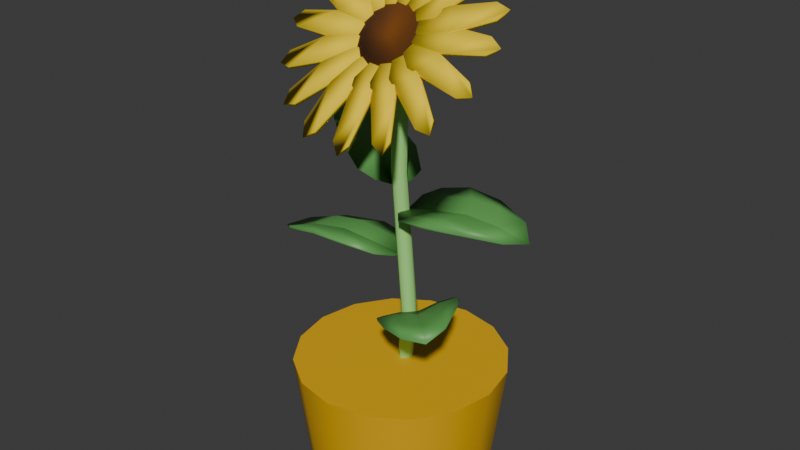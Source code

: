 # Source: flower.blend  (saved by Blender 4.5.87; exported with 4.5.12 LTS)
import bpy
from mathutils import Matrix  # noqa: F401  (used for matrix-valued properties, if any)

bpy.ops.wm.read_factory_settings(use_empty=True)
scene = bpy.context.scene
scene.name = 'Scene'

# ---- collections
col_collection = bpy.data.collections.new('Collection'); scene.collection.children.link(col_collection)

# ---- materials (node trees are filled in below, after node groups)
mat_stem = bpy.data.materials.new('Stem')
mat_pot = bpy.data.materials.new('Pot')
mat_dirt = bpy.data.materials.new('Dirt')
mat_petals = bpy.data.materials.new('Petals')
mat_core = bpy.data.materials.new('Core')
mat_leaves = bpy.data.materials.new('Leaves')

# ---- node groups
ng_smooth_by_angle = bpy.data.node_groups.new('Smooth by Angle', 'GeometryNodeTree')
_s = ng_smooth_by_angle.interface.new_socket(name='Mesh', in_out='OUTPUT', socket_type='NodeSocketGeometry')
_s = ng_smooth_by_angle.interface.new_socket(name='Mesh', in_out='INPUT', socket_type='NodeSocketGeometry')
_s = ng_smooth_by_angle.interface.new_socket(name='Angle', in_out='INPUT', socket_type='NodeSocketFloat')
_s.subtype = 'ANGLE'
_s.default_value = 0.5236
_s.min_value = 0.0
_s.max_value = 3.142
_s.description = 'Maximum face angle for smooth edges'
_s = ng_smooth_by_angle.interface.new_socket(name='Ignore Sharpness', in_out='INPUT', socket_type='NodeSocketBool')
_s.force_non_field = True
ng_smooth_by_angle.description = 'Set the sharpness of mesh edges based on the angle between the neighboring faces'
ng_smooth_by_angle.is_modifier = True
_N = ng_smooth_by_angle.nodes; _L = ng_smooth_by_angle.links
n0 = _N.new('GeometryNodeSetShadeSmooth'); n0.name = 'Set Shade Smooth'; n0.location = (120, -80)
n0.domain = 'EDGE'
n1 = _N.new('GeometryNodeSetShadeSmooth'); n1.name = 'Set Shade Smooth.001'; n1.location = (300, -80)
n2 = _N.new('NodeGroupOutput'); n2.name = 'Group Output'; n2.location = (480, -80)
n3 = _N.new('GeometryNodeInputMeshEdgeAngle'); n3.name = 'Edge Angle'; n3.location = (-440, -240)
n4 = _N.new('NodeGroupInput'); n4.name = 'Group Input'; n4.location = (-80, -80)
n5 = _N.new('GeometryNodeInputEdgeSmooth'); n5.name = 'Is Edge Smooth'; n5.location = (-260, -120)
n6 = _N.new('GeometryNodeInputShadeSmooth'); n6.name = 'Is Shade Smooth'; n6.location = (-440, -397)
n7 = _N.new('FunctionNodeCompare'); n7.name = 'Compare'; n7.location = (-260, -260)
n7.operation = 'LESS_EQUAL'
n7.inputs[6].default_value = (0.0, 0.0, 0.0, 0.0)
n7.inputs[7].default_value = (0.0, 0.0, 0.0, 0.0)
n8 = _N.new('FunctionNodeBooleanMath'); n8.name = 'Boolean Math.001'; n8.location = (-80, -260)
n9 = _N.new('NodeGroupInput'); n9.name = 'Group Input.001'; n9.location = (-440, -329)
n10 = _N.new('NodeGroupInput'); n10.name = 'Group Input.002'; n10.location = (-259, -189)
n11 = _N.new('FunctionNodeBooleanMath'); n11.name = 'Boolean Math'; n11.location = (-80, -149)
n11.operation = 'OR'
n12 = _N.new('FunctionNodeBooleanMath'); n12.name = 'Boolean Math.002'; n12.location = (-260, -380)
n12.operation = 'OR'
n13 = _N.new('NodeGroupInput'); n13.name = 'Group Input.003'; n13.location = (-440, -460)
_L.new(n3.outputs[0], n7.inputs[0])
_L.new(n1.outputs[0], n2.inputs[0])
_L.new(n9.outputs[1], n7.inputs[1])
_L.new(n7.outputs[0], n8.inputs[0])
_L.new(n4.outputs[0], n0.inputs[0])
_L.new(n0.outputs[0], n1.inputs[0])
_L.new(n8.outputs[0], n0.inputs[2])
_L.new(n10.outputs[2], n11.inputs[1])
_L.new(n5.outputs[0], n11.inputs[0])
_L.new(n11.outputs[0], n0.inputs[1])
_L.new(n13.outputs[2], n12.inputs[1])
_L.new(n6.outputs[0], n12.inputs[0])
_L.new(n12.outputs[0], n8.inputs[1])
n2.is_active_output = True

# ---- material node trees
mat_stem.use_nodes = True; mat_stem.node_tree.nodes.clear()
_N = mat_stem.node_tree.nodes; _L = mat_stem.node_tree.links
n0 = _N.new('ShaderNodeBsdfPrincipled'); n0.name = 'Principled BSDF'; n0.location = (10, 300)
n0.inputs[0].default_value = (0.3702, 0.8002, 0.2237, 1.0)
n1 = _N.new('ShaderNodeOutputMaterial'); n1.name = 'Material Output'; n1.location = (300, 300)
_L.new(n0.outputs[0], n1.inputs[0])
n1.is_active_output = True
mat_pot.use_nodes = True; mat_pot.node_tree.nodes.clear()
_N = mat_pot.node_tree.nodes; _L = mat_pot.node_tree.links
n0 = _N.new('ShaderNodeBsdfPrincipled'); n0.name = 'Principled BSDF'; n0.location = (10, 300)
n0.inputs[0].default_value = (0.8004, 0.4393, 0.0, 1.0)
n0.inputs[2].default_value = 0.4845
n1 = _N.new('ShaderNodeOutputMaterial'); n1.name = 'Material Output'; n1.location = (300, 300)
_L.new(n0.outputs[0], n1.inputs[0])
n1.is_active_output = True
mat_dirt.use_nodes = True; mat_dirt.node_tree.nodes.clear()
_N = mat_dirt.node_tree.nodes; _L = mat_dirt.node_tree.links
n0 = _N.new('ShaderNodeBsdfPrincipled'); n0.name = 'Principled BSDF'; n0.location = (-211, 326)
n0.inputs[2].default_value = 1.0
n1 = _N.new('ShaderNodeOutputMaterial'); n1.name = 'Material Output'; n1.location = (345, 300)
n2 = _N.new('ShaderNodeTexNoise'); n2.name = 'Noise Texture'; n2.location = (-671, 223)
n2.inputs[2].default_value = 7.7
n2.inputs[3].default_value = 2.4
n2.inputs[4].default_value = 1.0
n3 = _N.new('ShaderNodeValToRGB'); n3.name = 'Color Ramp'; n3.location = (-491, 359)
while len(n3.color_ramp.elements) > 1: n3.color_ramp.elements.remove(n3.color_ramp.elements[-1])
n3.color_ramp.elements[0].position = 0.0; n3.color_ramp.elements[0].color = (0.03314, 0.01597, 0.0, 1.0)
_e = n3.color_ramp.elements.new(1.0); _e.color = (0.1583, 0.05966, 0.0006916, 1.0)
_L.new(n0.outputs[0], n1.inputs[0])
_L.new(n3.outputs[0], n0.inputs[0])
_L.new(n2.outputs[0], n3.inputs[0])
n1.is_active_output = True
mat_petals.use_nodes = True; mat_petals.node_tree.nodes.clear()
_N = mat_petals.node_tree.nodes; _L = mat_petals.node_tree.links
n0 = _N.new('ShaderNodeBsdfPrincipled'); n0.name = 'Principled BSDF'; n0.location = (10, 300)
n0.inputs[0].default_value = (1.0, 0.7132, 0.0, 1.0)
n0.inputs[2].default_value = 0.9145
n1 = _N.new('ShaderNodeOutputMaterial'); n1.name = 'Material Output'; n1.location = (300, 300)
_L.new(n0.outputs[0], n1.inputs[0])
n1.is_active_output = True
mat_core.use_nodes = True; mat_core.node_tree.nodes.clear()
_N = mat_core.node_tree.nodes; _L = mat_core.node_tree.links
n0 = _N.new('ShaderNodeBsdfPrincipled'); n0.name = 'Principled BSDF'; n0.location = (10, 300)
n0.inputs[0].default_value = (0.165, 0.04986, 0.002129, 1.0)
n0.inputs[2].default_value = 1.0
n1 = _N.new('ShaderNodeOutputMaterial'); n1.name = 'Material Output'; n1.location = (300, 300)
_L.new(n0.outputs[0], n1.inputs[0])
n1.is_active_output = True
mat_leaves.use_nodes = True; mat_leaves.node_tree.nodes.clear()
_N = mat_leaves.node_tree.nodes; _L = mat_leaves.node_tree.links
n0 = _N.new('ShaderNodeBsdfPrincipled'); n0.name = 'Principled BSDF'; n0.location = (10, 300)
n0.inputs[0].default_value = (0.1166, 0.3743, 0.08893, 1.0)
n1 = _N.new('ShaderNodeOutputMaterial'); n1.name = 'Material Output'; n1.location = (300, 300)
_L.new(n0.outputs[0], n1.inputs[0])
n1.is_active_output = True

# ---- world
world_world = bpy.data.worlds.new('World'); scene.world = world_world
world_world.use_nodes = True; world_world.node_tree.nodes.clear()
_N = world_world.node_tree.nodes; _L = world_world.node_tree.links
n0 = _N.new('ShaderNodeOutputWorld'); n0.name = 'World Output'; n0.location = (300, 300)
n1 = _N.new('ShaderNodeBackground'); n1.name = 'Background'; n1.location = (10, 300)
n1.inputs[0].default_value = (0.05088, 0.05088, 0.05088, 1.0)
_L.new(n1.outputs[0], n0.inputs[0])
n0.is_active_output = True
world_world.color = (0.05088, 0.05088, 0.05088)
world_world.sun_shadow_jitter_overblur = 0.0

# ---- meshes
me_cylinder_040 = bpy.data.meshes.new('Cylinder.040')
me_cylinder_040.from_pydata([(-1.166, 12.68, -0.7435), (-0.3024, 33.57, -1.073), (-1.852, 60.01, 0.1521), (0.1573, 12.33, -1.334), (0.232, 12.52, 1.326), (-0.9301, 12.03, 0.615), (1.437, 12.43, -0.2171), (1.471, 33.61, -2.24), (2.39, 33.72, -1.578), (1.974, 33.76, 0.4386), (-0.04851, 33.66, 0.02757), (0.3692, 33.65, -1.99), (-1.272, 60.04, -2.792), (2.641, 33.74, -0.4757), (0.8696, 33.74, 0.6907), (-0.7515, 60.06, -0.1011), (-2.775, 59.89, -0.5191), (-2.362, 60.08, -2.527), (-0.0871, 72.75, -1.46), (-0.006266, 60.03, -1.467), (-3.043, 60.0, -1.624), (0.8301, 72.6, -0.8073), (0.4086, 72.49, 1.213), (-1.606, 72.45, 0.7877), (-1.19, 72.7, -1.213), (0.3946, 84.51, 1.491), (1.075, 72.62, 0.306), (-0.857, 84.23, 3.043), (-0.6924, 72.4, 1.454), (-2.39, 84.33, 1.804), (-1.862, 72.73, -0.2853), (-1.2, 84.98, 0.4948), (3.118, 88.0, -1.738), (5.663, 85.32, 1.795), (3.774, 81.72, 4.79), (2.51, 82.73, 0.7439), (-0.8365, 80.04, 6.174), (-5.571, 81.33, 4.79), (-2.46, 81.29, 1.61), (-7.744, 84.77, 1.722), (-5.867, 88.4, -1.446), (-3.478, 85.24, -1.805), (-1.2, 90.02, -2.717)], [], [(5, 0, 3), (27, 31, 29), (13, 6, 8), (14, 4, 9), (11, 0, 1), (11, 1, 20), (12, 8, 7), (16, 20, 10), (19, 9, 13), (2, 16, 14), (12, 11, 17), (6, 3, 7, 8), (20, 16, 23), (24, 12, 17), (18, 21, 12), (28, 15, 22), (23, 2, 28), (30, 24, 20), (25, 26, 21), (29, 30, 23), (41, 32, 35), (38, 41, 35), (42, 32, 41), (3, 6, 5), (6, 4, 5), (31, 27, 25), (6, 13, 9, 4), (5, 10, 1, 0), (5, 4, 14, 10), (3, 0, 11, 7), (9, 15, 2, 14), (10, 20, 1), (16, 10, 14), (12, 7, 11), (19, 13, 8), (12, 19, 8), (15, 9, 19), (19, 26, 22, 15), (20, 17, 11), (12, 21, 19), (23, 16, 2), (20, 24, 17), (26, 19, 21), (18, 31, 25, 21), (28, 2, 15), (23, 30, 20), (24, 18, 12), (22, 26, 25, 27), (23, 28, 27, 29), (27, 28, 22), (24, 30, 29, 31), (36, 38, 35, 34), (31, 18, 24), (32, 33, 35), (33, 34, 35), (39, 41, 38, 37), (36, 37, 38), (39, 40, 41), (40, 42, 41), (42, 40, 39, 37, 36, 34, 33, 32)])
me_cylinder_040.polygons.foreach_set('use_smooth', [1, 1, 1, 1, 1, 1, 1, 1, 1, 1, 1, 1, 1, 1, 1, 1, 1, 1, 1, 1, 1, 1, 1, 1, 1, 1, 1, 1, 1, 1, 1, 1, 1, 1, 1, 1, 1, 1, 1, 1, 1, 1, 1, 1, 1, 1, 1, 1, 1, 1, 1, 1, 1, 1, 1, 1, 1, 1, 1, 0])
_uv = me_cylinder_040.uv_layers.new(name='UVMap')
_uv.uv.foreach_set('vector', [0.0688, 0.8616, 0.07527, 0.8634, 0.07527, 0.8569, 0.0688, 0.8508, 0.08263, 0.8549, 0.08135, 0.8485, 0.7383, 0.7807, 0.7398, 0.7956, 0.7448, 0.7807, 0.7383, 0.7976, 0.7412, 0.8126, 0.7448, 0.7976, 0.6959, 0.7976, 0.7006, 0.8126, 0.7024, 0.7976, 0.8549, 0.1177, 0.8634, 0.1092, 0.8634, 0.1027, 0.8804, 0.1027, 0.8739, 0.1059, 0.8804, 0.1092, 0.8804, 0.1281, 0.8739, 0.1314, 0.8804, 0.1346, 0.8719, 0.0688, 0.8654, 0.07203, 0.8719, 0.07527, 0.821, 0.08575, 0.8146, 0.08518, 0.821, 0.09222, 0.04137, 0.8487, 0.04985, 0.8634, 0.04985, 0.8569, 0.7298, 0.7956, 0.7363, 0.7956, 0.7363, 0.7807, 0.7298, 0.7807, 0.7552, 0.605, 0.7617, 0.6092, 0.7617, 0.5942, 0.7956, 0.5434, 0.7891, 0.5565, 0.7956, 0.5583, 0.8126, 0.5603, 0.8061, 0.5635, 0.8126, 0.5753, 0.7552, 0.5437, 0.7617, 0.5583, 0.7617, 0.5434, 0.7722, 0.5628, 0.7787, 0.5753, 0.7787, 0.5603, 0.7702, 0.5603, 0.7637, 0.5602, 0.7702, 0.5753, 0.8163, 0.04337, 0.8146, 0.04985, 0.821, 0.04985, 0.8162, 0.06032, 0.8146, 0.0668, 0.821, 0.0668, 0.8903, 0.9332, 0.8824, 0.9482, 0.8973, 0.9482, 0.6344, 0.7109, 0.659, 0.6959, 0.6451, 0.6959, 0.6959, 0.5434, 0.7007, 0.5753, 0.7109, 0.5434, 0.1346, 0.8681, 0.1222, 0.8654, 0.1281, 0.8719, 0.1222, 0.8654, 0.1196, 0.8719, 0.1261, 0.8719, 0.1007, 0.8569, 0.09422, 0.8569, 0.09656, 0.8634, 0.7363, 0.8126, 0.7363, 0.7976, 0.7298, 0.7976, 0.7298, 0.8126, 0.7109, 0.7956, 0.7109, 0.7807, 0.7024, 0.7712, 0.7044, 0.7956, 0.6959, 0.7956, 0.7024, 0.7956, 0.7024, 0.7807, 0.6959, 0.7807, 0.7044, 0.8126, 0.7109, 0.8126, 0.7109, 0.7976, 0.7044, 0.7976, 0.8295, 0.1007, 0.8295, 0.09422, 0.823, 0.09422, 0.823, 0.1007, 0.09222, 0.8465, 0.08575, 0.84, 0.08575, 0.8465, 0.8485, 0.1196, 0.8485, 0.1261, 0.8549, 0.1229, 0.8146, 0.1112, 0.8146, 0.1176, 0.821, 0.1144, 0.8739, 0.07727, 0.8739, 0.08374, 0.8804, 0.08051, 0.821, 0.0688, 0.8146, 0.0688, 0.8146, 0.07527, 0.8315, 0.0688, 0.8315, 0.07527, 0.838, 0.06884, 0.8041, 0.5753, 0.8041, 0.5603, 0.7976, 0.5603, 0.7976, 0.5753, 0.838, 0.08577, 0.8315, 0.08575, 0.8315, 0.09222, 0.8041, 0.5904, 0.7956, 0.5609, 0.7976, 0.5922, 0.7637, 0.5429, 0.7637, 0.5922, 0.7702, 0.5936, 0.7702, 0.605, 0.7637, 0.5942, 0.7637, 0.6092, 0.7891, 0.5603, 0.7891, 0.5753, 0.7956, 0.5609, 0.8295, 0.04985, 0.8295, 0.04337, 0.8163, 0.04337, 0.823, 0.04985, 0.7468, 0.5434, 0.7468, 0.5583, 0.7532, 0.5549, 0.7617, 0.5599, 0.7552, 0.5603, 0.7552, 0.5753, 0.6515, 0.7189, 0.6451, 0.7129, 0.6451, 0.7278, 0.84, 0.04985, 0.8465, 0.04985, 0.8465, 0.04337, 0.8331, 0.04337, 0.823, 0.0668, 0.8295, 0.0668, 0.8295, 0.06032, 0.8162, 0.06032, 0.8331, 0.04337, 0.8315, 0.04985, 0.838, 0.04985, 0.84, 0.0668, 0.8465, 0.0668, 0.8465, 0.06032, 0.8331, 0.06032, 0.7129, 0.5753, 0.7278, 0.5753, 0.7278, 0.5434, 0.7129, 0.5434, 0.8331, 0.06032, 0.8315, 0.0668, 0.838, 0.0668, 0.6837, 0.5434, 0.679, 0.5753, 0.6939, 0.5753, 0.7298, 0.5434, 0.7298, 0.5753, 0.7448, 0.5587, 0.679, 0.6092, 0.6939, 0.6092, 0.6939, 0.5773, 0.679, 0.5773, 0.6959, 0.5773, 0.6959, 0.6092, 0.7109, 0.5959, 0.7298, 0.5773, 0.7298, 0.6092, 0.7448, 0.5932, 0.7129, 0.5773, 0.7129, 0.6092, 0.7278, 0.5922, 0.7181, 0.1346, 0.679, 0.09546, 0.679, 0.04013, 0.7181, 0.001001, 0.7734, 0.001001, 0.8126, 0.04013, 0.8126, 0.09546, 0.7734, 0.1346])
me_cylinder_040.materials.append(mat_stem)
me_cylinder_040.update()
me_cylinder_001 = bpy.data.meshes.new('Cylinder.001')
me_cylinder_001.from_pydata([(0.0, 8.422e-06, -16.93), (6.479, 8.422e-06, -15.64), (11.97, 8.422e-06, -11.97), (15.64, 8.422e-06, -6.479), (16.93, 8.422e-06, 7.4e-07), (15.64, 8.422e-06, 6.479), (11.97, 8.422e-06, 11.97), (6.479, 8.422e-06, 15.64), (-1.48e-06, 8.422e-06, 16.93), (-6.479, 8.422e-06, 15.64), (-11.97, 8.422e-06, 11.97), (-15.64, 8.422e-06, 6.479), (-16.93, 8.422e-06, -2.019e-07), (-15.64, 8.422e-06, -6.479), (-11.97, 8.422e-06, -11.97), (-6.479, 8.422e-06, -15.64), (7.649, 23.92, -18.47), (0.0, 23.92, -19.99), (14.13, 23.92, -14.13), (18.47, 23.92, -7.649), (19.99, 23.92, 8.737e-07), (18.47, 23.92, 7.649), (14.13, 23.92, 14.13), (7.649, 23.92, 18.47), (-1.747e-06, 23.92, 19.99), (-7.649, 23.92, 18.47), (-14.13, 23.92, 14.13), (-18.47, 23.92, 7.649), (-19.99, 23.92, -2.383e-07), (-18.47, 23.92, -7.649), (-14.13, 23.92, -14.13), (-7.649, 23.92, -18.47)], [], [(0, 17, 16, 1), (1, 16, 18, 2), (2, 18, 19, 3), (3, 19, 20, 4), (4, 20, 21, 5), (5, 21, 22, 6), (6, 22, 23, 7), (7, 23, 24, 8), (8, 24, 25, 9), (9, 25, 26, 10), (10, 26, 27, 11), (11, 27, 28, 12), (12, 28, 29, 13), (13, 29, 30, 14), (14, 30, 31, 15), (15, 31, 17, 0), (0, 1, 2, 3, 4, 5, 6, 7, 8, 9, 10, 11, 12, 13, 14, 15), (28, 27, 26, 25, 24, 23, 22, 21, 20, 19, 18, 16, 17, 31, 30, 29)])
me_cylinder_001.polygons.foreach_set('use_smooth', [True] * 18)
_k = {(16, 17): 0.40173, (0, 1): 1.0, (16, 18): 0.40173, (1, 2): 1.0, (18, 19): 0.40173, (2, 3): 1.0, (19, 20): 0.40173, (3, 4): 1.0, (20, 21): 0.40173, (4, 5): 1.0, (21, 22): 0.40173, (5, 6): 1.0, (22, 23): 0.40173, (6, 7): 1.0, (23, 24): 0.40173, (7, 8): 1.0, (24, 25): 0.40173, (8, 9): 1.0, (25, 26): 0.40173, (9, 10): 1.0, (26, 27): 0.40173, (10, 11): 1.0, (27, 28): 0.40173, (11, 12): 1.0, (28, 29): 0.40173, (12, 13): 1.0, (29, 30): 0.40173, (13, 14): 1.0, (30, 31): 0.40173, (14, 15): 1.0, (17, 31): 0.40173, (0, 15): 1.0}
me_cylinder_001.attributes.new('crease_edge', 'FLOAT', 'EDGE').data.foreach_set('value', [_k.get((min(e.vertices), max(e.vertices)), 0.0) for e in me_cylinder_001.edges])
_uv = me_cylinder_001.uv_layers.new(name='UVMap')
_uv.uv.foreach_set('vector', [0.5414, 0.338, 0.5414, 0.0688, 0.4756, 0.0688, 0.4756, 0.338, 0.2722, 0.0668, 0.5414, 0.0668, 0.5414, 0.001001, 0.2722, 0.001001, 0.338, 0.338, 0.338, 0.0688, 0.2722, 0.0688, 0.2722, 0.338, 0.2722, 0.4058, 0.5414, 0.4058, 0.5414, 0.34, 0.2722, 0.34, 0.4058, 0.338, 0.4058, 0.0688, 0.34, 0.0688, 0.34, 0.338, 0.2722, 0.4736, 0.5414, 0.4736, 0.5414, 0.4078, 0.2722, 0.4078, 0.4736, 0.338, 0.4736, 0.0688, 0.4078, 0.0688, 0.4078, 0.338, 0.2722, 0.5414, 0.5414, 0.5414, 0.5414, 0.4756, 0.2722, 0.4756, 0.677, 0.5414, 0.677, 0.2722, 0.6112, 0.2722, 0.6112, 0.5414, 0.001001, 0.6092, 0.2702, 0.6092, 0.2702, 0.5434, 0.001001, 0.5434, 0.6092, 0.2702, 0.6092, 0.001001, 0.5434, 0.001001, 0.5434, 0.2702, 0.2722, 0.6092, 0.5414, 0.6092, 0.5414, 0.5434, 0.2722, 0.5434, 0.6092, 0.5414, 0.6092, 0.2722, 0.5434, 0.2722, 0.5434, 0.5414, 0.001001, 0.677, 0.2702, 0.677, 0.2702, 0.6112, 0.001001, 0.6112, 0.2722, 0.677, 0.5414, 0.677, 0.5414, 0.6112, 0.2722, 0.6112, 0.677, 0.2702, 0.677, 0.001001, 0.6112, 0.001001, 0.6112, 0.2702, 0.2702, 0.38, 0.2702, 0.4336, 0.2497, 0.483, 0.2118, 0.5209, 0.1624, 0.5414, 0.1088, 0.5414, 0.05935, 0.5209, 0.02149, 0.483, 0.001001, 0.4336, 0.001001, 0.38, 0.02149, 0.3305, 0.05935, 0.2927, 0.1088, 0.2722, 0.1624, 0.2722, 0.2118, 0.2927, 0.2497, 0.3305, 0.9671, 0.7468, 0.8126, 0.9671, 0.9671, 0.4078, 0.7448, 0.9671, 0.9671, 0.34, 0.677, 0.9671, 0.9671, 0.2722, 0.338, 0.9671, 0.9671, 0.2044, 0.2702, 0.9671, 0.9671, 0.1366, 0.2024, 0.9671, 0.9586, 0.4756, 0.6092, 0.9586, 0.9586, 0.6112, 0.1346, 0.9671])
me_cylinder_001.materials.append(mat_pot)
me_cylinder_001.materials.append(mat_dirt)
me_cylinder_001.update()
me_cylinder_002 = bpy.data.meshes.new('Cylinder.002')
me_cylinder_002.from_pydata([(-6.394, 80.29, 6.8), (-7.495, 89.4, -1.506), (4.818, 90.61, -1.805), (6.502, 84.7, 3.817), (18.46, 86.17, 3.145), (4.781, 87.31, 1.311), (4.567, 85.36, 3.095), (20.49, 87.26, 1.657), (11.16, 85.27, 4.176), (18.23, 88.53, 1.0), (10.28, 88.67, 1.019), (6.37, 82.38, 6.325), (16.99, 80.55, 8.093), (5.189, 85.58, 2.883), (3.965, 83.82, 4.441), (19.57, 80.97, 7.241), (18.01, 82.83, 6.095), (11.15, 85.18, 4.249), (3.93, 80.51, 7.855), (12.73, 75.71, 12.18), (4.659, 83.85, 4.409), (2.617, 82.55, 5.5), (15.45, 75.34, 12.04), (14.85, 77.55, 10.64), (9.68, 81.76, 7.231), (0.7465, 79.47, 8.602), (6.354, 72.41, 14.76), (3.275, 82.38, 5.648), (0.7343, 81.75, 6.106), (8.791, 71.27, 15.31), (9.236, 73.53, 13.92), (6.567, 78.98, 9.543), (-2.681, 79.42, 8.449), (-1.145, 71.18, 15.44), (1.253, 81.4, 6.408), (-1.388, 81.55, 6.164), (0.6316, 69.38, 16.52), (2.05, 71.38, 15.43), (2.297, 77.28, 10.82), (-5.093, 80.92, 6.541), (-8.588, 72.19, 14.1), (-1.09, 81.07, 6.569), (-3.417, 81.97, 5.665), (-7.748, 69.98, 15.5), (-6.863, 77.93, 9.71), (-5.582, 71.45, 14.92), (-2.273, 77.21, 10.55), (-7.111, 82.46, 5.044), (-14.81, 75.29, 10.96), (-3.386, 81.44, 6.106), (-5.035, 82.96, 4.687), (-15.03, 72.97, 12.41), (-10.43, 80.18, 7.483), (-12.46, 73.74, 12.48), (-6.622, 78.18, 9.434), (-8.14, 84.48, 3.168), (-18.83, 80.0, 6.507), (-5.276, 82.45, 5.09), (-5.988, 84.35, 3.384), (-20.08, 77.88, 7.715), (-12.49, 83.33, 4.546), (-17.51, 77.86, 8.49), (-10.06, 80.35, 7.292), (-8.017, 86.68, 1.207), (-20.03, 85.58, 1.441), (-6.463, 83.94, 3.683), (-6.127, 85.93, 1.959), (-22.11, 83.94, 2.167), (-12.71, 86.87, 1.359), (-19.94, 83.2, 3.573), (-12.05, 83.38, 4.465), (-7.753, 89.43, -0.8127), (-18.21, 91.15, -3.446), (-6.761, 85.68, 2.103), (-5.43, 87.46, 0.6367), (-20.79, 90.2, -3.368), (-19.37, 88.89, -1.499), (-12.7, 86.95, 1.285), (-4.571, 90.23, -1.776), (-13.66, 95.84, -7.385), (-6.123, 87.4, 0.5994), (-4.006, 88.68, -0.3762), (-16.33, 95.69, -8.023), (-7.829, 92.95, -3.804), (-15.89, 94.06, -5.93), (-10.7, 90.05, -1.435), (-1.962, 92.14, -2.905), (-7.092, 98.92, -9.759), (-4.65, 88.83, -0.5927), (-2.079, 89.41, -0.9209), (-9.43, 99.53, -11.07), (-10.04, 97.9, -9.025), (-7.74, 93.0, -3.847), (1.15, 90.97, -2.107), (0.4624, 99.9, -10.2), (-2.572, 89.74, -1.286), (0.05027, 89.54, -0.912), (-1.175, 101.1, -12.02), (1.281, 94.75, -4.896), (-2.736, 99.79, -10.3), (-3.401, 94.18, -4.711), (4.523, 91.02, -1.521), (7.82, 98.62, -8.63), (-0.2152, 89.99, -1.373), (2.047, 89.04, -0.3508), (7.142, 100.2, -10.74), (4.869, 99.45, -9.554), (1.391, 94.75, -4.882), (6.752, 89.14, 0.2896), (13.83, 95.29, -5.303), (2.051, 89.54, -0.8386), (3.598, 88.0, 0.6746), (14.22, 96.99, -7.427), (11.59, 96.93, -6.905), (5.812, 93.54, -3.549), (6.597, 86.39, 2.314), (17.54, 90.44, -0.738), (3.872, 88.46, 0.2326), (4.46, 86.57, 2.004), (18.94, 91.9, -2.594), (10.98, 87.98, 1.734), (16.36, 92.62, -2.768), (8.754, 90.98, -1.148), (4.718, 84.45, 2.563), (18.42, 87.67, 0.3649), (4.924, 86.55, 0.6716), (18.64, 85.71, 2.24), (11.11, 88.06, 0.3887), (11.03, 84.58, 3.345), (3.985, 82.9, 3.916), (18.11, 81.93, 5.485), (5.269, 84.8, 2.26), (17.26, 80.04, 7.242), (11.48, 84.43, 3.657), (9.637, 81.19, 6.296), (2.509, 81.65, 4.947), (14.85, 76.65, 10.03), (4.671, 83.06, 3.784), (13.06, 75.13, 11.4), (9.925, 80.93, 6.703), (6.609, 78.43, 8.598), (0.5216, 80.91, 5.495), (9.133, 72.65, 13.28), (3.223, 81.6, 5.005), (6.695, 71.74, 14.06), (6.694, 78.1, 9.049), (2.425, 76.72, 9.889), (-1.665, 80.79, 5.473), (1.872, 70.56, 14.73), (1.152, 80.66, 5.731), (-0.8401, 70.42, 14.82), (2.292, 76.39, 10.33), (-2.26, 76.33, 9.968), (-3.708, 81.32, 4.886), (-5.799, 70.71, 14.16), (-1.217, 80.38, 5.849), (-8.361, 71.36, 13.54), (-2.591, 76.06, 10.34), (-6.711, 77.32, 8.823), (-5.288, 82.4, 3.824), (-12.68, 73.07, 11.65), (-3.513, 80.8, 5.339), (-14.69, 74.43, 10.43), (-7.188, 77.17, 9.082), (-10.23, 79.54, 6.631), (-6.156, 83.87, 2.455), (-17.69, 77.27, 7.593), (-5.376, 81.85, 4.283), (-18.83, 79.13, 5.974), (-10.78, 79.54, 6.752), (-12.27, 82.63, 3.739), (-6.177, 85.5, 0.993), (-20.04, 82.66, 2.63), (-6.514, 83.39, 2.845), (-20.14, 84.73, 0.8773), (-12.8, 82.8, 3.714), (-12.5, 86.12, 0.5974), (-5.348, 87.04, -0.3325), (-19.37, 88.38, -2.463), (-6.748, 85.15, 1.251), (-18.41, 90.36, -4.065), (-12.94, 86.44, 0.4458), (-10.89, 89.46, -2.3), (-3.797, 88.23, -1.314), (-15.78, 93.55, -6.888), (-6.042, 86.87, -0.2494), (-13.91, 95.13, -8.077), (-11.17, 89.89, -2.541), (-7.7, 92.12, -4.498), (-1.769, 88.9, -1.797), (-9.832, 97.36, -9.95), (-4.506, 88.28, -1.421), (-7.347, 98.29, -10.53), (-7.769, 92.6, -4.778), (-3.42, 93.69, -5.654), (0.4181, 88.94, -1.707), (-2.46, 99.19, -11.17), (-2.381, 89.15, -2.079), (0.2495, 99.35, -11.04), (-3.272, 94.16, -5.915), (1.276, 93.91, -5.585), (2.422, 88.34, -1.057), (5.179, 98.78, -10.36), (-0.001123, 89.35, -2.122), (7.689, 98.14, -9.531), (1.617, 94.32, -5.773), (5.651, 92.77, -4.304), (3.929, 87.21, 0.05115), (11.89, 96.18, -7.638), (2.262, 88.85, -1.542), (13.81, 94.86, -6.232), (6.131, 93.05, -4.374), (9.021, 90.42, -2.009), (4.702, 85.7, 1.443), (16.62, 91.8, -3.438), (4.052, 87.72, -0.4303), (17.64, 90.01, -1.665), (9.563, 90.55, -1.939), (10.86, 87.25, 0.9381), (5.923, 81.46, 6.457), (-7.501, 89.48, -1.418)], [], [(3, 8, 6), (17, 13, 14), (24, 20, 21), (31, 27, 28), (38, 34, 35), (39, 44, 42), (47, 52, 50), (55, 60, 58), (63, 68, 66), (77, 73, 74), (78, 83, 81), (92, 88, 89), (93, 98, 96), (107, 103, 104), (114, 110, 111), (115, 120, 118), (125, 127, 123), (127, 124, 7), (123, 127, 128), (131, 133, 129), (133, 130, 15), (129, 133, 134), (137, 139, 135), (139, 136, 22), (135, 139, 140), (143, 145, 141), (145, 142, 29), (141, 145, 146), (149, 151, 147), (151, 148, 36), (147, 151, 152), (155, 157, 153), (157, 154, 43), (153, 157, 158), (161, 163, 159), (163, 160, 51), (159, 163, 164), (167, 169, 165), (169, 166, 59), (165, 169, 170), (173, 175, 171), (175, 172, 67), (171, 175, 176), (179, 181, 177), (181, 178, 75), (177, 181, 182), (185, 187, 183), (187, 184, 82), (183, 187, 188), (191, 193, 189), (193, 190, 90), (189, 193, 194), (197, 199, 195), (199, 196, 97), (195, 199, 200), (203, 205, 201), (205, 202, 105), (201, 205, 206), (209, 211, 207), (211, 208, 112), (207, 211, 212), (215, 217, 213), (217, 214, 119), (213, 217, 218), (9, 7, 124), (16, 15, 130), (23, 22, 136), (30, 29, 142), (37, 36, 148), (45, 43, 154), (53, 51, 160), (61, 59, 166), (69, 67, 172), (76, 75, 178), (84, 82, 184), (91, 90, 190), (99, 97, 196), (106, 105, 202), (113, 112, 208), (121, 119, 214), (220, 2, 1), (5, 6, 8, 10), (9, 10, 8, 7), (17, 11, 12, 15), (4, 7, 8), (17, 15, 16), (24, 18, 19, 22), (14, 11, 17), (24, 22, 23), (31, 25, 26, 29), (21, 18, 24), (31, 29, 30), (38, 32, 33, 36), (28, 25, 31), (38, 36, 37), (41, 42, 44, 46), (35, 32, 38), (45, 46, 44, 43), (49, 50, 52, 54), (40, 43, 44), (53, 54, 52, 51), (57, 58, 60, 62), (48, 51, 52), (61, 62, 60, 59), (65, 66, 68, 70), (56, 59, 60), (69, 70, 68, 67), (77, 71, 72, 75), (64, 67, 68), (77, 75, 76), (80, 81, 83, 85), (74, 71, 77), (84, 85, 83, 82), (92, 86, 87, 90), (79, 82, 83), (92, 90, 91), (95, 96, 98, 100), (89, 86, 92), (99, 100, 98, 97), (107, 101, 102, 105), (94, 97, 98), (107, 105, 106), (114, 108, 109, 112), (104, 101, 107), (114, 112, 113), (117, 118, 120, 122), (111, 108, 114), (121, 122, 120, 119), (126, 128, 127, 7), (116, 119, 120), (132, 134, 133, 15), (138, 140, 139, 22), (144, 146, 145, 29), (150, 152, 151, 36), (156, 158, 157, 43), (162, 164, 163, 51), (168, 170, 169, 59), (174, 176, 175, 67), (180, 182, 181, 75), (186, 188, 187, 82), (192, 194, 193, 90), (198, 200, 199, 97), (204, 206, 205, 105), (210, 212, 211, 112), (216, 218, 217, 119), (128, 8, 3, 123), (3, 6, 123), (128, 126, 4, 8), (127, 10, 9, 124), (127, 125, 5, 10), (123, 6, 5, 125), (134, 132, 12, 11), (4, 126, 7), (11, 14, 129), (11, 129, 134), (133, 17, 16, 130), (133, 131, 13, 17), (129, 14, 13, 131), (140, 138, 19, 18), (12, 132, 15), (18, 21, 135), (18, 135, 140), (139, 24, 23, 136), (139, 137, 20, 24), (135, 21, 20, 137), (146, 144, 26, 25), (19, 138, 22), (25, 28, 141), (25, 141, 146), (145, 31, 30, 142), (145, 143, 27, 31), (141, 28, 27, 143), (152, 150, 33, 32), (26, 144, 29), (32, 35, 147), (32, 147, 152), (151, 38, 37, 148), (151, 149, 34, 38), (147, 35, 34, 149), (158, 44, 39, 153), (33, 150, 36), (39, 42, 153), (158, 156, 40, 44), (157, 46, 45, 154), (157, 155, 41, 46), (153, 42, 41, 155), (164, 52, 47, 159), (40, 156, 43), (47, 50, 159), (164, 162, 48, 52), (163, 54, 53, 160), (163, 161, 49, 54), (159, 50, 49, 161), (170, 60, 55, 165), (48, 162, 51), (55, 58, 165), (170, 168, 56, 60), (169, 62, 61, 166), (169, 167, 57, 62), (165, 58, 57, 167), (176, 68, 63, 171), (56, 168, 59), (63, 66, 171), (176, 174, 64, 68), (175, 70, 69, 172), (175, 173, 65, 70), (171, 66, 65, 173), (182, 180, 72, 71), (64, 174, 67), (71, 74, 177), (71, 177, 182), (181, 77, 76, 178), (181, 179, 73, 77), (177, 74, 73, 179), (188, 83, 78, 183), (72, 180, 75), (78, 81, 183), (188, 186, 79, 83), (187, 85, 84, 184), (187, 185, 80, 85), (183, 81, 80, 185), (194, 192, 87, 86), (79, 186, 82), (86, 89, 189), (86, 189, 194), (193, 92, 91, 190), (193, 191, 88, 92), (189, 89, 88, 191), (200, 98, 93, 195), (87, 192, 90), (93, 96, 195), (200, 198, 94, 98), (199, 100, 99, 196), (199, 197, 95, 100), (195, 96, 95, 197), (206, 204, 102, 101), (94, 198, 97), (101, 104, 201), (101, 201, 206), (205, 107, 106, 202), (205, 203, 103, 107), (201, 104, 103, 203), (212, 210, 109, 108), (102, 204, 105), (108, 111, 207), (108, 207, 212), (211, 114, 113, 208), (219, 0, 1, 2), (211, 209, 110, 114), (207, 111, 110, 209), (218, 120, 115, 213), (109, 210, 112), (115, 118, 213), (218, 216, 116, 120), (217, 122, 121, 214), (217, 215, 117, 122), (213, 118, 117, 215), (220, 0, 219, 2), (116, 216, 119), (0, 220, 1)])
me_cylinder_002.polygons.foreach_set('use_smooth', [True] * 260)
me_cylinder_002.polygons.foreach_set('material_index', [0, 0, 0, 0, 0, 0, 0, 0, 0, 0, 0, 0, 0, 0, 0, 0, 0, 0, 0, 0, 0, 0, 0, 0, 0, 0, 0, 0, 0, 0, 0, 0, 0, 0, 0, 0, 0, 0, 0, 0, 0, 0, 0, 0, 0, 0, 0, 0, 0, 0, 0, 0, 0, 0, 0, 0, 0, 0, 0, 0, 0, 0, 0, 0, 0, 0, 0, 0, 0, 0, 0, 0, 0, 0, 0, 0, 0, 0, 0, 0, 1, 0, 0, 0, 0, 0, 0, 0, 0, 0, 0, 0, 0, 0, 0, 0, 0, 0, 0, 0, 0, 0, 0, 0, 0, 0, 0, 0, 0, 0, 0, 0, 0, 0, 0, 0, 0, 0, 0, 0, 0, 0, 0, 0, 0, 0, 0, 0, 0, 0, 0, 0, 0, 0, 0, 0, 0, 0, 0, 0, 0, 0, 0, 0, 0, 0, 0, 0, 0, 0, 0, 0, 0, 0, 0, 0, 0, 0, 0, 0, 0, 0, 0, 0, 0, 0, 0, 0, 0, 0, 0, 0, 0, 0, 0, 0, 0, 0, 0, 0, 0, 0, 0, 0, 0, 0, 0, 0, 0, 0, 0, 0, 0, 0, 0, 0, 0, 0, 0, 0, 0, 0, 0, 0, 0, 0, 0, 0, 0, 0, 0, 0, 0, 0, 0, 0, 0, 0, 0, 0, 0, 0, 0, 0, 0, 0, 0, 0, 0, 0, 0, 0, 0, 0, 0, 0, 0, 0, 0, 0, 0, 0, 0, 0, 0, 0, 0, 0, 0, 0, 0, 0, 0, 0, 0, 0, 0, 1, 0, 1])
_uv = me_cylinder_002.uv_layers.new(name='UVMap')
_uv.uv.foreach_set('vector', [0.5414, 0.7787, 0.5414, 0.7468, 0.5264, 0.7787, 0.9935, 0.7468, 0.9925, 0.8126, 0.999, 0.8126, 0.9935, 0.8146, 0.9925, 0.8804, 0.999, 0.8804, 0.9935, 0.679, 0.9925, 0.7448, 0.999, 0.7448, 0.9935, 0.5434, 0.9925, 0.6092, 0.999, 0.6092, 0.8126, 0.4736, 0.8126, 0.4417, 0.7976, 0.4736, 0.4736, 0.7787, 0.4736, 0.7468, 0.4586, 0.7787, 0.4736, 0.8126, 0.4736, 0.7807, 0.4586, 0.8126, 0.8126, 0.3719, 0.8126, 0.34, 0.7976, 0.3719, 0.985, 0.679, 0.9841, 0.7448, 0.9905, 0.7448, 0.4058, 0.7787, 0.4058, 0.7468, 0.3908, 0.7787, 0.985, 0.4078, 0.9841, 0.4736, 0.9905, 0.4736, 0.338, 0.7787, 0.338, 0.7468, 0.323, 0.7787, 0.9681, 0.8146, 0.9671, 0.8804, 0.9736, 0.8804, 0.9681, 0.8824, 0.9671, 0.9482, 0.9736, 0.9482, 0.8126, 0.338, 0.8126, 0.3061, 0.7976, 0.338, 0.9756, 0.5434, 0.9761, 0.6092, 0.982, 0.5434, 0.9482, 0.9514, 0.8824, 0.9502, 0.8824, 0.9651, 0.4736, 0.9805, 0.4078, 0.9756, 0.4078, 0.982, 0.9925, 0.1366, 0.9931, 0.2024, 0.999, 0.1366, 0.338, 0.9175, 0.2722, 0.9163, 0.2722, 0.9312, 0.5414, 0.9805, 0.4756, 0.9756, 0.4756, 0.982, 0.9756, 0.6112, 0.9761, 0.677, 0.982, 0.6112, 0.7448, 0.9514, 0.679, 0.9502, 0.679, 0.9651, 0.8804, 0.9805, 0.8146, 0.9756, 0.8146, 0.982, 0.9756, 0.8146, 0.9761, 0.8804, 0.982, 0.8146, 0.2702, 0.9514, 0.2044, 0.9502, 0.2044, 0.9651, 0.9482, 0.9805, 0.8824, 0.9756, 0.8824, 0.982, 0.9756, 0.8824, 0.9761, 0.9482, 0.982, 0.8824, 0.1346, 0.9514, 0.0688, 0.9502, 0.0688, 0.9651, 0.0668, 0.989, 0.001001, 0.9841, 0.001001, 0.9905, 0.9841, 0.001001, 0.9846, 0.0668, 0.9905, 0.001001, 0.6092, 0.9429, 0.5434, 0.9417, 0.5434, 0.9566, 0.2702, 0.989, 0.2044, 0.9841, 0.2044, 0.9905, 0.9841, 0.34, 0.9846, 0.4058, 0.9905, 0.34, 0.4058, 0.9429, 0.34, 0.9417, 0.34, 0.9566, 0.4058, 0.989, 0.34, 0.9841, 0.34, 0.9905, 0.9841, 0.4756, 0.9846, 0.5414, 0.9905, 0.4756, 0.7448, 0.9344, 0.679, 0.9332, 0.679, 0.9482, 0.5414, 0.989, 0.4756, 0.9841, 0.4756, 0.9905, 0.9841, 0.6112, 0.9846, 0.677, 0.9905, 0.6112, 0.338, 0.9344, 0.2722, 0.9332, 0.2722, 0.9482, 0.8126, 0.989, 0.7468, 0.9841, 0.7468, 0.9905, 0.9841, 0.8824, 0.9846, 0.9482, 0.9905, 0.8824, 0.1346, 0.9344, 0.0688, 0.9332, 0.0688, 0.9482, 0.9482, 0.989, 0.8824, 0.9841, 0.8824, 0.9905, 0.9925, 0.0688, 0.9931, 0.1346, 0.999, 0.0688, 0.6092, 0.926, 0.5434, 0.9247, 0.5434, 0.9397, 0.2024, 0.9975, 0.1366, 0.9925, 0.1366, 0.999, 0.9925, 0.2722, 0.9931, 0.338, 0.999, 0.2722, 0.4058, 0.926, 0.34, 0.9247, 0.34, 0.9397, 0.338, 0.9975, 0.2722, 0.9925, 0.2722, 0.999, 0.9925, 0.4756, 0.9931, 0.5414, 0.999, 0.4756, 0.8126, 0.9175, 0.7468, 0.9163, 0.7468, 0.9312, 0.4736, 0.9975, 0.4078, 0.9925, 0.4078, 0.999, 0.9925, 0.6112, 0.9931, 0.677, 0.999, 0.6112, 0.677, 0.9175, 0.6112, 0.9163, 0.6112, 0.9312, 0.2024, 0.989, 0.1366, 0.9841, 0.1366, 0.9905, 0.9841, 0.2044, 0.9846, 0.2702, 0.9905, 0.2044, 0.8804, 0.9005, 0.8146, 0.8993, 0.8146, 0.9143, 0.8804, 0.9975, 0.8146, 0.9925, 0.8146, 0.999, 0.9925, 0.8824, 0.9931, 0.9482, 0.999, 0.8824, 0.1346, 0.9175, 0.0688, 0.9163, 0.0688, 0.9312, 0.7448, 0.9975, 0.679, 0.9925, 0.679, 0.999, 0.821, 0.01595, 0.8178, 0.001001, 0.8146, 0.01595, 0.821, 0.0329, 0.8178, 0.01795, 0.8146, 0.0329, 0.7871, 0.7956, 0.7839, 0.7807, 0.7807, 0.7956, 0.7871, 0.8126, 0.7839, 0.7976, 0.7807, 0.8126, 0.7532, 0.7956, 0.75, 0.7807, 0.7468, 0.7956, 0.7532, 0.8126, 0.75, 0.7976, 0.7468, 0.8126, 0.7871, 0.7617, 0.7839, 0.7468, 0.7807, 0.7617, 0.7871, 0.7787, 0.7839, 0.7637, 0.7807, 0.7787, 0.7532, 0.7617, 0.75, 0.7468, 0.7468, 0.7617, 0.7532, 0.7787, 0.75, 0.7637, 0.7468, 0.7787, 0.7871, 0.7278, 0.7839, 0.7129, 0.7807, 0.7278, 0.7871, 0.7448, 0.7839, 0.7298, 0.7807, 0.7448, 0.7532, 0.7278, 0.75, 0.7129, 0.7468, 0.7278, 0.7532, 0.7448, 0.75, 0.7298, 0.7468, 0.7448, 0.7871, 0.6939, 0.7839, 0.679, 0.7807, 0.6939, 0.7871, 0.7109, 0.7839, 0.6959, 0.7807, 0.7109, 0.9163, 0.4756, 0.9195, 0.6092, 0.9227, 0.4756, 0.9841, 0.2024, 0.9905, 0.2024, 0.9905, 0.1366, 0.9841, 0.1366, 0.8804, 0.8824, 0.8146, 0.8824, 0.8146, 0.8973, 0.8804, 0.8973, 0.9163, 0.338, 0.9312, 0.338, 0.9312, 0.2722, 0.9163, 0.2722, 0.9312, 0.1366, 0.9163, 0.1366, 0.9289, 0.2024, 0.001001, 0.9185, 0.0668, 0.9312, 0.0668, 0.9163, 0.9163, 0.4736, 0.9312, 0.4736, 0.9312, 0.4078, 0.9163, 0.4078, 0.7468, 0.9975, 0.8126, 0.999, 0.8126, 0.9925, 0.1366, 0.9185, 0.2024, 0.9312, 0.2024, 0.9163, 0.9163, 0.8126, 0.9312, 0.8126, 0.9312, 0.7468, 0.9163, 0.7468, 0.6112, 0.9975, 0.677, 0.999, 0.677, 0.9925, 0.2044, 0.9185, 0.2702, 0.9312, 0.2702, 0.9163, 0.9247, 0.5414, 0.9397, 0.5414, 0.9397, 0.4756, 0.9247, 0.4756, 0.4756, 0.9975, 0.5414, 0.999, 0.5414, 0.9925, 0.679, 0.9185, 0.7448, 0.9312, 0.7448, 0.9163, 0.9925, 0.4058, 0.999, 0.4058, 0.999, 0.34, 0.9925, 0.34, 0.34, 0.9975, 0.4058, 0.999, 0.4058, 0.9925, 0.4736, 0.9247, 0.4078, 0.9247, 0.4078, 0.9397, 0.4736, 0.9397, 0.9925, 0.2702, 0.999, 0.2702, 0.999, 0.2044, 0.9925, 0.2044, 0.9397, 0.6112, 0.9247, 0.6112, 0.9374, 0.677, 0.5414, 0.9247, 0.4756, 0.9247, 0.4756, 0.9397, 0.5414, 0.9397, 0.9925, 0.0668, 0.999, 0.0668, 0.999, 0.001001, 0.9925, 0.001001, 0.9482, 0.0688, 0.9332, 0.0688, 0.9459, 0.1346, 0.0668, 0.9332, 0.001001, 0.9332, 0.001001, 0.9482, 0.0668, 0.9482, 0.9841, 0.8804, 0.9905, 0.8804, 0.9905, 0.8146, 0.9841, 0.8146, 0.9482, 0.2044, 0.9332, 0.2044, 0.9459, 0.2702, 0.2024, 0.9332, 0.1366, 0.9332, 0.1366, 0.9482, 0.2024, 0.9482, 0.9332, 0.4736, 0.9482, 0.4736, 0.9482, 0.4078, 0.9332, 0.4078, 0.9482, 0.2722, 0.9332, 0.2722, 0.9459, 0.338, 0.2044, 0.9355, 0.2702, 0.9482, 0.2702, 0.9332, 0.9841, 0.6092, 0.9905, 0.6092, 0.9905, 0.5434, 0.9841, 0.5434, 0.5434, 0.9891, 0.6092, 0.9905, 0.6092, 0.9841, 0.677, 0.9332, 0.6112, 0.9332, 0.6112, 0.9482, 0.677, 0.9482, 0.9332, 0.9482, 0.9482, 0.9482, 0.9482, 0.8824, 0.9332, 0.8824, 0.9482, 0.8146, 0.9332, 0.8146, 0.9459, 0.8804, 0.7468, 0.9355, 0.8126, 0.9482, 0.8126, 0.9332, 0.9841, 0.338, 0.9905, 0.338, 0.9905, 0.2722, 0.9841, 0.2722, 0.2722, 0.9891, 0.338, 0.9905, 0.338, 0.9841, 0.4736, 0.9417, 0.4078, 0.9417, 0.4078, 0.9566, 0.4736, 0.9566, 0.9586, 0.7448, 0.9736, 0.7448, 0.9736, 0.679, 0.9586, 0.679, 0.9651, 0.8824, 0.9502, 0.8824, 0.9628, 0.9482, 0.001001, 0.9694, 0.0668, 0.982, 0.0668, 0.9671, 0.9586, 0.6092, 0.9736, 0.6092, 0.9736, 0.5434, 0.9586, 0.5434, 0.8146, 0.9721, 0.8804, 0.9736, 0.8804, 0.9671, 0.4756, 0.9609, 0.5414, 0.9736, 0.5414, 0.9586, 0.9756, 0.5414, 0.982, 0.5414, 0.982, 0.4756, 0.9756, 0.4756, 0.8824, 0.9721, 0.9482, 0.9736, 0.9482, 0.9671, 0.4736, 0.9586, 0.4078, 0.9586, 0.4058, 0.9811, 0.4736, 0.9736, 0.9651, 0.4736, 0.9651, 0.4078, 0.9502, 0.4078, 0.9502, 0.4736, 0.9651, 0.8146, 0.9502, 0.8146, 0.9628, 0.8804, 0.982, 0.1346, 0.982, 0.0688, 0.9671, 0.0688, 0.9671, 0.1346, 0.9651, 0.338, 0.9651, 0.2722, 0.9502, 0.2722, 0.9502, 0.338, 0.9651, 0.1346, 0.9651, 0.0688, 0.9502, 0.0688, 0.9502, 0.1346, 0.9566, 0.7448, 0.9566, 0.679, 0.9417, 0.679, 0.9417, 0.7448, 0.9566, 0.6092, 0.9566, 0.5434, 0.9417, 0.5434, 0.9417, 0.6092, 0.9312, 0.9482, 0.9312, 0.8824, 0.9163, 0.8824, 0.9163, 0.9482, 0.9482, 0.8126, 0.9482, 0.7468, 0.9332, 0.7468, 0.9332, 0.8126, 0.9482, 0.4058, 0.9482, 0.34, 0.9332, 0.34, 0.9332, 0.4058, 0.9482, 0.2024, 0.9482, 0.1366, 0.9332, 0.1366, 0.9332, 0.2024, 0.9397, 0.7448, 0.9397, 0.679, 0.9247, 0.679, 0.9247, 0.7448, 0.9397, 0.6092, 0.9397, 0.5434, 0.9247, 0.5434, 0.9247, 0.6092, 0.9312, 0.8804, 0.9312, 0.8146, 0.9163, 0.8146, 0.9163, 0.8804, 0.9312, 0.1346, 0.9312, 0.0688, 0.9163, 0.0688, 0.9163, 0.1346, 0.9312, 0.2702, 0.9312, 0.2044, 0.9163, 0.2044, 0.9163, 0.2702, 0.9312, 0.4058, 0.9312, 0.34, 0.9163, 0.34, 0.9163, 0.4058, 0.8569, 0.9482, 0.8634, 0.9482, 0.8634, 0.9163, 0.8569, 0.9163, 0.8295, 0.01595, 0.8295, 0.001001, 0.823, 0.002551, 0.8485, 0.9163, 0.8485, 0.9482, 0.8549, 0.9482, 0.8549, 0.9163, 0.8654, 0.9482, 0.8719, 0.9482, 0.8719, 0.9163, 0.8654, 0.9163, 0.823, 0.9163, 0.823, 0.9482, 0.8295, 0.9482, 0.8295, 0.9163, 0.9127, 0.9397, 0.9128, 0.9332, 0.8993, 0.9332, 0.8993, 0.9397, 0.8315, 0.9163, 0.8315, 0.9482, 0.838, 0.9482, 0.838, 0.9163, 0.838, 0.001001, 0.8315, 0.001001, 0.8347, 0.01595, 0.8295, 0.0329, 0.8295, 0.01795, 0.823, 0.0195, 0.8465, 0.9254, 0.84, 0.9163, 0.84, 0.9482, 0.8824, 0.9143, 0.8888, 0.9143, 0.8888, 0.8824, 0.8824, 0.8824, 0.9078, 0.8824, 0.9078, 0.9143, 0.9143, 0.9143, 0.9143, 0.8824, 0.828, 0.1515, 0.828, 0.1451, 0.8146, 0.1451, 0.8146, 0.1515, 0.4417, 0.8485, 0.4417, 0.8804, 0.4482, 0.8804, 0.4482, 0.8485, 0.838, 0.01795, 0.8315, 0.01795, 0.8347, 0.0329, 0.7956, 0.7956, 0.7956, 0.7807, 0.7891, 0.7822, 0.4566, 0.8576, 0.4502, 0.8485, 0.4502, 0.8804, 0.4586, 0.8804, 0.4651, 0.8804, 0.4651, 0.8485, 0.4586, 0.8485, 0.4163, 0.8485, 0.4163, 0.8804, 0.4227, 0.8804, 0.4227, 0.8485, 0.828, 0.1431, 0.828, 0.1366, 0.8146, 0.1366, 0.8146, 0.1431, 0.4247, 0.8485, 0.4247, 0.8804, 0.4312, 0.8804, 0.4312, 0.8485, 0.8041, 0.7807, 0.7976, 0.7807, 0.8008, 0.7956, 0.7956, 0.8126, 0.7956, 0.7976, 0.7891, 0.7992, 0.4397, 0.8576, 0.4332, 0.8485, 0.4332, 0.8804, 0.4417, 0.8465, 0.4482, 0.8465, 0.4482, 0.8146, 0.4417, 0.8146, 0.4671, 0.8146, 0.4671, 0.8465, 0.4736, 0.8465, 0.4736, 0.8146, 0.8449, 0.1515, 0.845, 0.1451, 0.8315, 0.1451, 0.8315, 0.1515, 0.4078, 0.8146, 0.4078, 0.8465, 0.4143, 0.8465, 0.4143, 0.8146, 0.8041, 0.7976, 0.7976, 0.7976, 0.8008, 0.8126, 0.7617, 0.7956, 0.7617, 0.7807, 0.7552, 0.7822, 0.4227, 0.8237, 0.4163, 0.8146, 0.4163, 0.8465, 0.4247, 0.8465, 0.4312, 0.8465, 0.4312, 0.8146, 0.4247, 0.8146, 0.8569, 0.3739, 0.8569, 0.4058, 0.8634, 0.4058, 0.8634, 0.3739, 0.8449, 0.1431, 0.845, 0.1366, 0.8315, 0.1366, 0.8315, 0.1431, 0.8739, 0.4058, 0.8804, 0.4058, 0.8804, 0.3739, 0.8739, 0.3739, 0.7702, 0.7807, 0.7637, 0.7807, 0.7669, 0.7956, 0.7617, 0.8126, 0.7617, 0.7976, 0.7552, 0.7992, 0.8654, 0.3739, 0.8654, 0.4058, 0.8719, 0.4058, 0.8719, 0.3739, 0.8146, 0.4058, 0.821, 0.4058, 0.821, 0.3739, 0.8146, 0.3739, 0.84, 0.3739, 0.84, 0.4058, 0.8465, 0.4058, 0.8465, 0.3739, 0.828, 0.1685, 0.828, 0.162, 0.8146, 0.162, 0.8146, 0.1685, 0.8569, 0.3719, 0.8634, 0.3719, 0.8634, 0.34, 0.8569, 0.34, 0.7702, 0.7976, 0.7637, 0.7976, 0.7669, 0.8126, 0.7956, 0.7617, 0.7956, 0.7468, 0.7891, 0.7483, 0.8485, 0.34, 0.8485, 0.3719, 0.8549, 0.3719, 0.8549, 0.34, 0.8654, 0.3719, 0.8719, 0.3719, 0.8719, 0.34, 0.8654, 0.34, 0.823, 0.34, 0.823, 0.3719, 0.8295, 0.3719, 0.8295, 0.34, 0.828, 0.16, 0.828, 0.1535, 0.8146, 0.1535, 0.8146, 0.16, 0.84, 0.3719, 0.8465, 0.3719, 0.8465, 0.34, 0.84, 0.34, 0.8041, 0.7468, 0.7976, 0.7468, 0.8008, 0.7617, 0.7956, 0.7787, 0.7956, 0.7637, 0.7891, 0.7653, 0.8315, 0.34, 0.8315, 0.3719, 0.838, 0.3719, 0.838, 0.34, 0.3739, 0.8804, 0.3804, 0.8804, 0.3804, 0.8485, 0.3739, 0.8485, 0.3993, 0.8485, 0.3993, 0.8804, 0.4058, 0.8804, 0.4058, 0.8485, 0.8449, 0.1685, 0.845, 0.162, 0.8315, 0.162, 0.8315, 0.1685, 0.3485, 0.8804, 0.3549, 0.8804, 0.3549, 0.8485, 0.3485, 0.8485, 0.8041, 0.7637, 0.7976, 0.7637, 0.8008, 0.7787, 0.7617, 0.7617, 0.7617, 0.7468, 0.7552, 0.7483, 0.34, 0.8485, 0.34, 0.8804, 0.3465, 0.8804, 0.3465, 0.8485, 0.3569, 0.8804, 0.3634, 0.8804, 0.3634, 0.8485, 0.3569, 0.8485, 0.3824, 0.8146, 0.3824, 0.8465, 0.3888, 0.8465, 0.3888, 0.8146, 0.8449, 0.16, 0.845, 0.1535, 0.8315, 0.1535, 0.8315, 0.16, 0.3908, 0.8146, 0.3908, 0.8465, 0.3973, 0.8465, 0.3973, 0.8146, 0.7702, 0.7468, 0.7637, 0.7468, 0.7669, 0.7617, 0.7617, 0.7787, 0.7617, 0.7637, 0.7552, 0.7653, 0.4058, 0.8237, 0.3993, 0.8146, 0.3993, 0.8465, 0.34, 0.8465, 0.3465, 0.8465, 0.3465, 0.8146, 0.34, 0.8146, 0.3654, 0.8146, 0.3654, 0.8465, 0.3719, 0.8465, 0.3719, 0.8146, 0.1161, 0.8634, 0.1162, 0.8569, 0.1027, 0.8569, 0.1027, 0.8634, 0.3146, 0.8804, 0.321, 0.8804, 0.321, 0.8485, 0.3146, 0.8485, 0.7702, 0.7637, 0.7637, 0.7637, 0.7669, 0.7787, 0.7956, 0.7278, 0.7956, 0.7129, 0.7891, 0.7144, 0.3061, 0.8485, 0.3061, 0.8804, 0.3126, 0.8804, 0.3126, 0.8485, 0.323, 0.8804, 0.3295, 0.8804, 0.3295, 0.8485, 0.323, 0.8485, 0.2807, 0.8485, 0.2807, 0.8804, 0.2871, 0.8804, 0.2871, 0.8485, 0.1161, 0.8549, 0.1162, 0.8485, 0.1027, 0.8485, 0.1027, 0.8549, 0.2891, 0.8485, 0.2891, 0.8804, 0.2956, 0.8804, 0.2956, 0.8485, 0.8041, 0.7129, 0.7976, 0.7129, 0.8008, 0.7278, 0.7956, 0.7448, 0.7956, 0.7298, 0.7891, 0.7314, 0.3041, 0.8576, 0.2976, 0.8485, 0.2976, 0.8804, 0.3061, 0.8465, 0.3126, 0.8465, 0.3126, 0.8146, 0.3061, 0.8146, 0.3315, 0.8146, 0.3315, 0.8465, 0.338, 0.8465, 0.338, 0.8146, 0.1331, 0.8634, 0.1331, 0.8569, 0.1196, 0.8569, 0.1196, 0.8634, 0.2807, 0.8465, 0.2871, 0.8465, 0.2871, 0.8146, 0.2807, 0.8146, 0.8041, 0.7298, 0.7976, 0.7298, 0.8008, 0.7448, 0.7617, 0.7278, 0.7617, 0.7129, 0.7552, 0.7144, 0.2722, 0.8146, 0.2722, 0.8465, 0.2787, 0.8465, 0.2787, 0.8146, 0.2891, 0.8465, 0.2956, 0.8465, 0.2956, 0.8146, 0.2891, 0.8146, 0.8569, 0.3061, 0.8569, 0.338, 0.8634, 0.338, 0.8634, 0.3061, 0.1331, 0.8549, 0.1331, 0.8485, 0.1196, 0.8485, 0.1196, 0.8549, 0.8654, 0.3061, 0.8654, 0.338, 0.8719, 0.338, 0.8719, 0.3061, 0.7702, 0.7129, 0.7637, 0.7129, 0.7669, 0.7278, 0.7617, 0.7448, 0.7617, 0.7298, 0.7552, 0.7314, 0.8804, 0.3153, 0.8739, 0.3061, 0.8739, 0.338, 0.8146, 0.338, 0.821, 0.338, 0.821, 0.3061, 0.8146, 0.3061, 0.84, 0.3061, 0.84, 0.338, 0.8465, 0.338, 0.8465, 0.3061, 0.1161, 0.8804, 0.1162, 0.8739, 0.1027, 0.8739, 0.1027, 0.8804, 0.8485, 0.2722, 0.8485, 0.3041, 0.8549, 0.3041, 0.8549, 0.2722, 0.7702, 0.7298, 0.7637, 0.7298, 0.7669, 0.7448, 0.7956, 0.6939, 0.7956, 0.679, 0.7891, 0.6805, 0.8634, 0.2814, 0.8569, 0.2722, 0.8569, 0.3041, 0.8654, 0.3041, 0.8719, 0.3041, 0.8719, 0.2722, 0.8654, 0.2722, 0.677, 0.677, 0.677, 0.5434, 0.5434, 0.5434, 0.5434, 0.677, 0.823, 0.2722, 0.823, 0.3041, 0.8295, 0.3041, 0.8295, 0.2722, 0.1161, 0.8719, 0.1162, 0.8654, 0.1027, 0.8654, 0.1027, 0.8719, 0.84, 0.3041, 0.8465, 0.3041, 0.8465, 0.2722, 0.84, 0.2722, 0.8041, 0.679, 0.7976, 0.679, 0.8008, 0.6939, 0.7956, 0.7109, 0.7956, 0.6959, 0.7891, 0.6975, 0.8315, 0.2722, 0.8315, 0.3041, 0.838, 0.3041, 0.838, 0.2722, 0.2383, 0.8804, 0.2448, 0.8804, 0.2448, 0.8485, 0.2383, 0.8485, 0.2637, 0.8485, 0.2637, 0.8804, 0.2702, 0.8804, 0.2702, 0.8485, 0.1331, 0.8804, 0.1331, 0.8739, 0.1196, 0.8739, 0.1196, 0.8804, 0.1346, 0.8126, 0.1346, 0.679, 0.001001, 0.679, 0.001001, 0.8126, 0.8041, 0.6959, 0.7976, 0.6959, 0.8008, 0.7109, 0.9195, 0.6112, 0.9163, 0.7448, 0.9227, 0.7448])
me_cylinder_002.materials.append(mat_petals)
me_cylinder_002.materials.append(mat_core)
me_cylinder_002.update()
me_cylinder_003 = bpy.data.meshes.new('Cylinder.003')
me_cylinder_003.from_pydata([(7.174, 39.02, 13.41), (-0.615, 33.99, 4.382), (17.94, 41.29, 15.5), (2.574, 33.4, -1.786), (1.723, 36.6, 8.809), (18.2, 42.41, 10.8), (9.365, 39.26, 6.672), (10.88, 40.48, 3.006), (5.786, 38.75, 8.322), (15.48, 41.79, 4.003), (8.04, 36.93, -4.637), (18.36, 42.02, 10.83), (0.1321, 33.34, 0.7996), (13.33, 40.59, 15.99), (5.022, 35.08, -4.216), (12.01, 39.64, -1.253), (2.119, 36.27, 9.063), (11.69, 39.97, -1.468), (13.42, 40.73, 11.05), (14.34, 41.91, 6.865), (9.316, 40.2, 12.11), (12.89, 39.94, 10.14), (-12.45, 62.98, -13.19), (-1.857, 57.95, -7.718), (-23.22, 65.25, -11.13), (-2.52, 57.37, -0.8068), (-5.676, 60.57, -10.96), (-21.71, 66.38, -6.67), (-11.97, 63.22, -6.127), (-12.02, 64.45, -2.159), (-9.265, 62.71, -8.991), (-16.65, 65.76, -1.373), (-6.531, 60.9, 3.875), (-21.87, 65.99, -6.639), (-1.217, 57.3, -4.115), (-19.12, 64.55, -13.3), (-3.887, 59.04, 2.36), (-11.48, 63.6, 2.213), (-6.138, 60.24, -11.04), (-11.1, 63.94, 2.293), (-17.37, 64.7, -8.675), (-16.66, 65.88, -4.453), (-13.95, 64.16, -11.19), (-16.54, 63.91, -8.033), (-17.21, 45.3, -4.679), (-4.577, 44.25, -7.259), (-24.74, 44.19, 3.671), (-0.7793, 43.95, -1.4), (-10.13, 45.3, -7.224), (-21.16, 46.05, 6.441), (-12.8, 46.14, 0.7561), (-10.68, 47.58, 4.052), (-12.24, 46.33, -3.248), (-14.04, 47.42, 7.592), (-1.937, 46.36, 5.129), (-21.16, 45.63, 6.511), (-1.757, 44.09, -4.872), (-22.71, 44.68, -0.6009), (-0.3352, 45.32, 2.097), (-7.403, 47.25, 7.097), (-10.43, 44.83, -7.067), (-7.17, 47.69, 6.983), (-18.77, 45.67, 2.113), (-15.93, 47.31, 5.164), (-17.47, 46.08, -2.033), (-17.42, 45.25, 1.967), (15.28, 54.92, 3.287), (2.406, 53.72, 3.818), (24.08, 53.56, -3.66), (-0.3724, 53.04, -2.574), (7.871, 54.89, 4.635), (21.0, 55.2, -7.06), (11.8, 55.39, -2.855), (10.24, 56.61, -6.503), (10.59, 55.77, 1.009), (14.14, 56.35, -9.432), (1.812, 55.15, -8.93), (21.0, 54.78, -7.108), (0.02194, 53.37, 1.014), (21.37, 54.22, 0.2043), (-0.2522, 54.23, -6.15), (7.514, 56.06, -10.02), (8.2, 54.42, 4.555), (7.259, 56.5, -9.97), (17.93, 54.98, -3.189), (15.61, 56.41, -6.725), (15.96, 55.58, 0.6816), (16.58, 54.54, -3.222)], [], [(17, 7, 19), (1, 16, 4), (2, 11, 5), (17, 9, 15), (39, 29, 41), (23, 38, 26), (24, 33, 27), (39, 31, 37), (61, 51, 63), (45, 60, 48), (49, 46, 55), (61, 53, 59), (83, 73, 85), (67, 82, 70), (71, 68, 77), (83, 75, 81), (10, 14, 7, 17), (3, 6, 7, 14), (8, 4, 0, 20), (6, 8, 20, 18), (3, 12, 8, 6), (1, 4, 8, 12), (15, 21, 3, 14), (21, 15, 9), (15, 14, 10), (3, 21, 16, 12), (0, 16, 21), (21, 2, 13, 0), (1, 12, 16), (0, 4, 16), (5, 11, 9), (10, 17, 15), (11, 2, 21, 9), (18, 20, 13, 2), (19, 5, 9, 17), (0, 13, 20), (18, 2, 5, 19), (28, 40, 41, 29), (32, 36, 29, 39), (25, 28, 29, 36), (30, 26, 22, 42), (28, 30, 42, 40), (25, 34, 30, 28), (23, 26, 30, 34), (37, 43, 25, 36), (43, 37, 31), (37, 36, 32), (25, 43, 38, 34), (22, 38, 43), (43, 24, 35, 22), (23, 34, 38), (22, 26, 38), (27, 33, 31), (32, 39, 37), (6, 18, 19, 7), (33, 24, 43, 31), (40, 42, 35, 24), (41, 27, 31, 39), (22, 35, 42), (40, 24, 27, 41), (50, 62, 63, 51), (54, 58, 51, 61), (47, 50, 51, 58), (52, 48, 44, 64), (50, 52, 64, 62), (47, 56, 52, 50), (45, 48, 52, 56), (59, 65, 47, 58), (65, 59, 53), (59, 58, 54), (47, 65, 60, 56), (44, 60, 65), (65, 46, 57, 44), (45, 56, 60), (44, 48, 60), (49, 55, 53), (54, 61, 59), (55, 46, 65, 53), (62, 64, 57, 46), (63, 49, 53, 61), (44, 57, 64), (62, 46, 49, 63), (72, 84, 85, 73), (76, 80, 73, 83), (69, 72, 73, 80), (74, 70, 66, 86), (72, 74, 86, 84), (69, 78, 74, 72), (67, 70, 74, 78), (81, 87, 69, 80), (87, 81, 75), (81, 80, 76), (69, 87, 82, 78), (66, 82, 87), (87, 68, 79, 66), (67, 78, 82), (66, 70, 82), (71, 77, 75), (76, 83, 81), (77, 68, 87, 75), (84, 86, 79, 68), (85, 71, 75, 83), (66, 79, 86), (84, 68, 71, 85)])
me_cylinder_003.polygons.foreach_set('use_smooth', [True] * 104)
_k = set([(2, 18), (3, 6), (6, 18), (24, 40), (25, 28), (28, 40), (46, 62), (47, 50), (50, 62), (68, 84), (69, 72), (72, 84)])
me_cylinder_003.attributes.new('sharp_edge', 'BOOLEAN', 'EDGE').data.foreach_set('value', [ (min(e.vertices), max(e.vertices)) in _k for e in me_cylinder_003.edges])
_uv = me_cylinder_003.uv_layers.new(name='UVMap')
_uv.uv.foreach_set('vector', [0.1366, 0.7441, 0.1685, 0.7448, 0.1685, 0.7129, 0.2162, 0.8485, 0.2129, 0.8804, 0.2193, 0.8804, 0.234, 0.8485, 0.2298, 0.8804, 0.2363, 0.8804, 0.2278, 0.8804, 0.2224, 0.8485, 0.2213, 0.8804, 0.2044, 0.7441, 0.2363, 0.7448, 0.2363, 0.7129, 0.8603, 0.2383, 0.8569, 0.2702, 0.8634, 0.2702, 0.8781, 0.2383, 0.8739, 0.2702, 0.8804, 0.2702, 0.8719, 0.2702, 0.8665, 0.2383, 0.8654, 0.2702, 0.679, 0.4051, 0.7109, 0.4058, 0.7109, 0.3739, 0.8264, 0.2044, 0.823, 0.2363, 0.8295, 0.2363, 0.8465, 0.2363, 0.8434, 0.2044, 0.84, 0.2363, 0.838, 0.2363, 0.8326, 0.2044, 0.8315, 0.2363, 0.679, 0.4729, 0.7109, 0.4736, 0.7109, 0.4417, 0.1823, 0.8146, 0.179, 0.8465, 0.1854, 0.8465, 0.2024, 0.8465, 0.1991, 0.8146, 0.1959, 0.8465, 0.1939, 0.8465, 0.1885, 0.8146, 0.1874, 0.8465, 0.9163, 0.0668, 0.9482, 0.0668, 0.9482, 0.001001, 0.9163, 0.001001, 0.7468, 0.9143, 0.8126, 0.9143, 0.8126, 0.8824, 0.7468, 0.8824, 0.1705, 0.7109, 0.2024, 0.7109, 0.2024, 0.679, 0.1705, 0.679, 0.1366, 0.7109, 0.1685, 0.7109, 0.1685, 0.679, 0.1366, 0.679, 0.8824, 0.8804, 0.9143, 0.8804, 0.9143, 0.8146, 0.8824, 0.8146, 0.679, 0.9143, 0.7448, 0.9143, 0.7448, 0.8824, 0.679, 0.8824, 0.6112, 0.8824, 0.6112, 0.9143, 0.677, 0.9143, 0.677, 0.8824, 0.7376, 0.1705, 0.7129, 0.2024, 0.7448, 0.2024, 0.8834, 0.8126, 0.9143, 0.7468, 0.8824, 0.7468, 0.8824, 0.679, 0.8824, 0.7448, 0.9143, 0.7448, 0.9143, 0.679, 0.7109, 0.1366, 0.679, 0.1366, 0.7037, 0.1685, 0.7129, 0.2702, 0.7448, 0.2702, 0.7448, 0.2383, 0.7129, 0.2383, 0.6092, 0.9143, 0.6092, 0.8824, 0.5434, 0.9132, 0.2109, 0.8804, 0.2109, 0.8485, 0.2044, 0.8493, 0.999, 0.4078, 0.9925, 0.4078, 0.9936, 0.4736, 0.2501, 0.8465, 0.2532, 0.8146, 0.2468, 0.8146, 0.7109, 0.2702, 0.7109, 0.2383, 0.679, 0.2383, 0.679, 0.2702, 0.7129, 0.2363, 0.7448, 0.2363, 0.7448, 0.2044, 0.7129, 0.2044, 0.679, 0.8146, 0.679, 0.8465, 0.7448, 0.8465, 0.7448, 0.8146, 0.9184, 0.6092, 0.9143, 0.5434, 0.8824, 0.5434, 0.7109, 0.2363, 0.7109, 0.2044, 0.679, 0.2044, 0.679, 0.2363, 0.2702, 0.7448, 0.2702, 0.7129, 0.2383, 0.7129, 0.2383, 0.7448, 0.8824, 0.5414, 0.9143, 0.5414, 0.9143, 0.4756, 0.8824, 0.4756, 0.4078, 0.9143, 0.4736, 0.9143, 0.4736, 0.8824, 0.4078, 0.8824, 0.2383, 0.7109, 0.2702, 0.7109, 0.2702, 0.679, 0.2383, 0.679, 0.2044, 0.7109, 0.2363, 0.7109, 0.2363, 0.679, 0.2044, 0.679, 0.8824, 0.4736, 0.9143, 0.4736, 0.9143, 0.4078, 0.8824, 0.4078, 0.34, 0.9143, 0.4058, 0.9143, 0.4058, 0.8824, 0.34, 0.8824, 0.2722, 0.8824, 0.2722, 0.9143, 0.338, 0.9143, 0.338, 0.8824, 0.3309, 0.7129, 0.3061, 0.7448, 0.338, 0.7448, 0.8834, 0.4058, 0.9143, 0.34, 0.8824, 0.34, 0.8824, 0.2722, 0.8824, 0.338, 0.9143, 0.338, 0.9143, 0.2722, 0.3041, 0.679, 0.2722, 0.679, 0.297, 0.7109, 0.7129, 0.338, 0.7448, 0.338, 0.7448, 0.3061, 0.7129, 0.3061, 0.2702, 0.9143, 0.2702, 0.8824, 0.2044, 0.9132, 0.8549, 0.2702, 0.8549, 0.2383, 0.8485, 0.2391, 0.9905, 0.7468, 0.9841, 0.7468, 0.9851, 0.8126, 0.8264, 0.2702, 0.8295, 0.2383, 0.823, 0.2383, 0.2024, 0.7448, 0.2024, 0.7129, 0.1705, 0.7129, 0.1705, 0.7448, 0.7109, 0.338, 0.7109, 0.3061, 0.679, 0.3061, 0.679, 0.338, 0.7129, 0.3041, 0.7448, 0.3041, 0.7448, 0.2722, 0.7129, 0.2722, 0.0688, 0.8824, 0.0688, 0.9143, 0.1346, 0.9143, 0.1346, 0.8824, 0.9184, 0.2024, 0.9143, 0.1366, 0.8824, 0.1366, 0.7109, 0.3041, 0.7109, 0.2722, 0.679, 0.2722, 0.679, 0.3041, 0.7448, 0.4058, 0.7448, 0.3739, 0.7129, 0.3739, 0.7129, 0.4058, 0.8824, 0.1346, 0.9143, 0.1346, 0.9143, 0.0688, 0.8824, 0.0688, 0.001001, 0.9143, 0.0668, 0.9143, 0.0668, 0.8824, 0.001001, 0.8824, 0.7129, 0.3719, 0.7448, 0.3719, 0.7448, 0.34, 0.7129, 0.34, 0.679, 0.3719, 0.7109, 0.3719, 0.7109, 0.34, 0.679, 0.34, 0.8824, 0.0668, 0.9143, 0.0668, 0.9143, 0.001001, 0.8824, 0.001001, 0.8146, 0.8804, 0.8804, 0.8804, 0.8804, 0.8485, 0.8146, 0.8485, 0.8146, 0.8146, 0.8146, 0.8465, 0.8804, 0.8465, 0.8804, 0.8146, 0.3987, 0.7129, 0.3739, 0.7448, 0.4058, 0.7448, 0.8495, 0.8126, 0.8804, 0.7468, 0.8485, 0.7468, 0.8485, 0.679, 0.8485, 0.7448, 0.8804, 0.7448, 0.8804, 0.679, 0.3719, 0.679, 0.34, 0.679, 0.3648, 0.7109, 0.4417, 0.7448, 0.4736, 0.7448, 0.4736, 0.7129, 0.4417, 0.7129, 0.8126, 0.8804, 0.8126, 0.8485, 0.7468, 0.8793, 0.821, 0.2363, 0.821, 0.2044, 0.8146, 0.2052, 0.9905, 0.0688, 0.9841, 0.0688, 0.9851, 0.1346, 0.1823, 0.8804, 0.1854, 0.8485, 0.179, 0.8485, 0.4397, 0.7448, 0.4397, 0.7129, 0.3987, 0.7129, 0.4078, 0.7448, 0.4417, 0.7109, 0.4736, 0.7109, 0.4736, 0.679, 0.4417, 0.679, 0.6112, 0.8485, 0.6112, 0.8804, 0.677, 0.8804, 0.677, 0.8485, 0.8845, 0.6092, 0.8804, 0.5434, 0.8485, 0.5434, 0.4397, 0.7109, 0.4397, 0.679, 0.4078, 0.679, 0.4078, 0.7109, 0.7448, 0.4736, 0.7448, 0.4417, 0.7129, 0.4417, 0.7129, 0.4736, 0.8485, 0.5414, 0.8804, 0.5414, 0.8804, 0.4756, 0.8485, 0.4756, 0.5434, 0.8804, 0.6092, 0.8804, 0.6092, 0.8485, 0.5434, 0.8485, 0.7129, 0.4397, 0.7448, 0.4397, 0.7448, 0.4078, 0.7129, 0.4078, 0.679, 0.4397, 0.7109, 0.4397, 0.7109, 0.4078, 0.679, 0.4078, 0.8146, 0.8126, 0.8465, 0.8126, 0.8465, 0.7468, 0.8146, 0.7468, 0.4756, 0.8804, 0.5414, 0.8804, 0.5414, 0.8485, 0.4756, 0.8485, 0.7468, 0.8146, 0.7468, 0.8465, 0.8126, 0.8465, 0.8126, 0.8146, 0.7376, 0.5095, 0.7129, 0.5414, 0.7448, 0.5414, 0.8156, 0.7448, 0.8465, 0.679, 0.8146, 0.679, 0.8146, 0.6112, 0.8146, 0.677, 0.8465, 0.677, 0.8465, 0.6112, 0.7109, 0.4756, 0.679, 0.4756, 0.7037, 0.5075, 0.5095, 0.7448, 0.5414, 0.7448, 0.5414, 0.7129, 0.5095, 0.7129, 0.5414, 0.8465, 0.5414, 0.8146, 0.4756, 0.8454, 0.177, 0.8465, 0.177, 0.8146, 0.1705, 0.8154, 0.982, 0.679, 0.9756, 0.679, 0.9766, 0.7448, 0.1484, 0.8465, 0.1515, 0.8146, 0.1451, 0.8146, 0.5075, 0.7448, 0.5075, 0.7129, 0.4756, 0.7129, 0.4756, 0.7448, 0.5095, 0.7109, 0.5414, 0.7109, 0.5414, 0.679, 0.5095, 0.679, 0.5434, 0.8146, 0.5434, 0.8465, 0.6092, 0.8465, 0.6092, 0.8146, 0.8506, 0.5414, 0.8465, 0.4756, 0.8146, 0.4756, 0.5075, 0.7109, 0.5075, 0.679, 0.4756, 0.679, 0.4756, 0.7109])
me_cylinder_003.materials.append(mat_leaves)
me_cylinder_003.update()

# ---- objects
ob_stem = bpy.data.objects.new('Stem', me_cylinder_040)
ob_pot = bpy.data.objects.new('Pot', me_cylinder_001)
ob_flower = bpy.data.objects.new('Flower', me_cylinder_002)
ob_leaves = bpy.data.objects.new('Leaves', me_cylinder_003)

# ---- transforms, parenting, visibility, modifiers, constraints
ob_stem.location = (0.0, 0.0, 0.0)
ob_stem.rotation_euler = (1.571, -0.0, 0.0)
ob_stem.scale = (0.01, 0.01, 0.01)
ob_stem.color = (0.8, 0.8, 0.8, 1.0)
ob_pot.location = (0.0, 0.0, 0.0)
ob_pot.rotation_euler = (1.571, -0.0, 0.0)
ob_pot.scale = (0.01, 0.01, 0.01)
ob_pot.color = (0.8, 0.8, 0.8, 1.0)
_m = ob_pot.modifiers.new('Smooth by Angle', 'NODES')
_m.node_group = ng_smooth_by_angle
_m.use_pin_to_last = True
_m.show_group_selector = False
ob_flower.location = (0.0, 0.0, 0.0)
ob_flower.rotation_euler = (1.571, -0.0, 0.0)
ob_flower.scale = (0.01, 0.01, 0.01)
ob_flower.color = (0.8, 0.8, 0.8, 1.0)
ob_leaves.location = (0.0, 0.0, 0.0)
ob_leaves.rotation_euler = (1.571, -0.0, 0.0)
ob_leaves.scale = (0.01, 0.01, 0.01)
ob_leaves.color = (0.8, 0.8, 0.8, 1.0)

# ---- collection membership
col_collection.objects.link(ob_stem)
col_collection.objects.link(ob_pot)
col_collection.objects.link(ob_flower)
col_collection.objects.link(ob_leaves)

# ---- scene / render settings (as saved in the file)
scene.frame_start = 1; scene.frame_end = 250; scene.frame_set(1)
scene.render.engine = 'BLENDER_EEVEE_NEXT'
bpy.context.view_layer.update()

# ---- added for rendering (the .blend has no active camera and no usable light): camera, sun
cam_auto = bpy.data.cameras.new('AutoCamera')
cam_auto.lens = 50.0
cam_auto.sensor_width = 36.0
cam_auto.clip_end = 1000.0
ob_auto_camera = bpy.data.objects.new('AutoCamera', cam_auto)
scene.collection.objects.link(ob_auto_camera)
ob_auto_camera.location = (1.09959, -1.32344, 1.38795)
ob_auto_camera.rotation_euler = (1.09748, -7.21219e-08, 0.694738)
scene.camera = ob_auto_camera
light_auto_sun = bpy.data.lights.new('AutoSun', 'SUN')
light_auto_sun.energy = 3.0
light_auto_sun.angle = 0.0523599
ob_auto_sun = bpy.data.objects.new('AutoSun', light_auto_sun)
scene.collection.objects.link(ob_auto_sun)
ob_auto_sun.rotation_euler = (0.872665, 0.174533, 0.523599)
bpy.context.view_layer.update()
